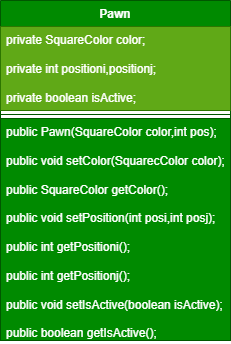

The diagram above was exported from draw.io. Its source (the exported page's mxGraphModel, read from the mxfile embedded in the PNG):
<mxGraphModel dx="1674" dy="749" grid="1" gridSize="10" guides="1" tooltips="1" connect="1" arrows="1" fold="1" page="1" pageScale="1" pageWidth="827" pageHeight="1169" math="0" shadow="0">
  <root>
    <mxCell id="WIyWlLk6GJQsqaUBKTNV-0" />
    <mxCell id="WIyWlLk6GJQsqaUBKTNV-1" parent="WIyWlLk6GJQsqaUBKTNV-0" />
    <mxCell id="5iMSEczC0Z0W_ppyIbq9-0" value="Pawn" style="swimlane;fontStyle=1;align=center;verticalAlign=top;childLayout=stackLayout;horizontal=1;startSize=26;horizontalStack=0;resizeParent=1;resizeParentMax=0;resizeLast=0;collapsible=1;marginBottom=0;whiteSpace=wrap;html=1;fillColor=#008a00;fontColor=#ffffff;strokeColor=#005700;" parent="WIyWlLk6GJQsqaUBKTNV-1" vertex="1">
      <mxGeometry x="330" y="350" width="230" height="340" as="geometry" />
    </mxCell>
    <mxCell id="5iMSEczC0Z0W_ppyIbq9-1" value="private SquareColor color;&lt;br&gt;&lt;br&gt;private int positioni,positionj;&lt;br&gt;&lt;br&gt;private boolean isActive;" style="text;strokeColor=#2D7600;fillColor=#60a917;align=left;verticalAlign=top;spacingLeft=4;spacingRight=4;overflow=hidden;rotatable=0;points=[[0,0.5],[1,0.5]];portConstraint=eastwest;whiteSpace=wrap;html=1;fontColor=#ffffff;" parent="5iMSEczC0Z0W_ppyIbq9-0" vertex="1">
      <mxGeometry y="26" width="230" height="84" as="geometry" />
    </mxCell>
    <mxCell id="5iMSEczC0Z0W_ppyIbq9-2" value="" style="line;strokeWidth=1;fillColor=none;align=left;verticalAlign=middle;spacingTop=-1;spacingLeft=3;spacingRight=3;rotatable=0;labelPosition=right;points=[];portConstraint=eastwest;strokeColor=inherit;" parent="5iMSEczC0Z0W_ppyIbq9-0" vertex="1">
      <mxGeometry y="110" width="230" height="8" as="geometry" />
    </mxCell>
    <mxCell id="5iMSEczC0Z0W_ppyIbq9-3" value="public Pawn(SquareColor color,int pos);&lt;br&gt;&lt;br&gt;public void setColor(SquarecColor color);&lt;br&gt;&lt;br&gt;public SquareColor getColor();&lt;br&gt;&lt;br&gt;public void setPosition(int posi,int posj);&lt;br&gt;&lt;br&gt;public int getPositioni();&lt;br&gt;&lt;br&gt;public int getPositionj();&lt;br&gt;&lt;br&gt;public void setIsActive(boolean isActive);&lt;br&gt;&lt;br&gt;public boolean getIsActive();" style="text;strokeColor=#005700;fillColor=#008a00;align=left;verticalAlign=top;spacingLeft=4;spacingRight=4;overflow=hidden;rotatable=0;points=[[0,0.5],[1,0.5]];portConstraint=eastwest;whiteSpace=wrap;html=1;fontColor=#ffffff;" parent="5iMSEczC0Z0W_ppyIbq9-0" vertex="1">
      <mxGeometry y="118" width="230" height="222" as="geometry" />
    </mxCell>
  </root>
</mxGraphModel>